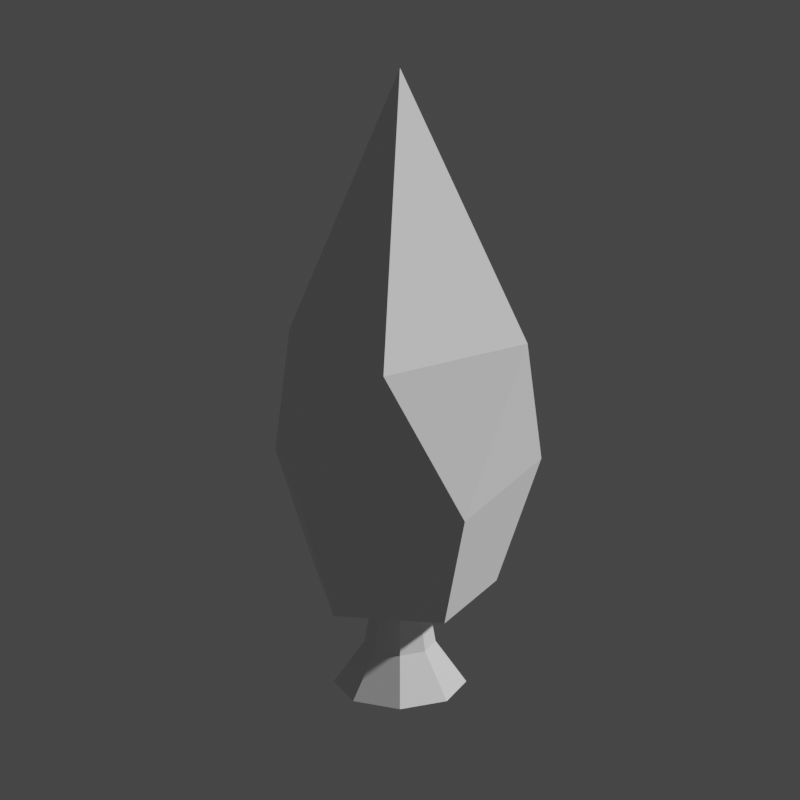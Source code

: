 # Source: Broadleaf_Blender.blend  (saved by Blender 2.92.15; exported with 4.5.12 LTS)
import bpy
from mathutils import Matrix  # noqa: F401  (used for matrix-valued properties, if any)

bpy.ops.wm.read_factory_settings(use_empty=True)
scene = bpy.context.scene
scene.name = 'Scene'

# ---- collections
col_collection = bpy.data.collections.new('Collection'); scene.collection.children.link(col_collection)

# ---- materials (node trees are filled in below, after node groups)
mat_trunk = bpy.data.materials.new('Trunk')
mat_trunk.alpha_threshold = 0.0
mat_trunk.diffuse_color = (0.8, 0.2164, 0.07441, 1.0)
mat_trunk.line_color = (0.0, 0.0, 0.0, 1.0)
mat_leafs = bpy.data.materials.new('Leafs')
mat_leafs.diffuse_color = (0.182, 0.3757, 0.01574, 1.0)

# ---- material node trees
mat_trunk.use_nodes = True; mat_trunk.node_tree.nodes.clear()
_N = mat_trunk.node_tree.nodes; _L = mat_trunk.node_tree.links
n0 = _N.new('ShaderNodeOutputMaterial'); n0.name = 'Material Output'; n0.location = (300, 300)
n1 = _N.new('ShaderNodeBsdfPrincipled'); n1.name = 'Principled BSDF'; n1.location = (10, 300)
n1.distribution = 'GGX'
n1.subsurface_method = 'BURLEY'
n1.inputs[2].default_value = 0.4
n1.inputs[3].default_value = 1.45
n1.inputs[27].default_value = (0.0, 0.0, 0.0, 1.0)
n1.inputs[28].default_value = 1.0
_L.new(n1.outputs[0], n0.inputs[0])
n0.is_active_output = True
mat_leafs.use_nodes = True; mat_leafs.node_tree.nodes.clear()
_N = mat_leafs.node_tree.nodes; _L = mat_leafs.node_tree.links
n0 = _N.new('ShaderNodeBsdfPrincipled'); n0.name = 'Principled BSDF'; n0.location = (10, 300)
n0.distribution = 'GGX'
n0.subsurface_method = 'BURLEY'
n0.inputs[3].default_value = 1.45
n0.inputs[27].default_value = (0.0, 0.0, 0.0, 1.0)
n0.inputs[28].default_value = 1.0
n1 = _N.new('ShaderNodeOutputMaterial'); n1.name = 'Material Output'; n1.location = (300, 300)
_L.new(n0.outputs[0], n1.inputs[0])
n1.is_active_output = True

# ---- world
world_world = bpy.data.worlds.new('World'); scene.world = world_world
world_world.use_nodes = True; world_world.node_tree.nodes.clear()
_N = world_world.node_tree.nodes; _L = world_world.node_tree.links
n0 = _N.new('ShaderNodeOutputWorld'); n0.name = 'World Output'; n0.location = (300, 300)
n1 = _N.new('ShaderNodeBackground'); n1.name = 'Background'; n1.location = (10, 300)
n1.inputs[0].default_value = (0.05088, 0.05088, 0.05088, 1.0)
_L.new(n1.outputs[0], n0.inputs[0])
n0.is_active_output = True
world_world.color = (0.05088, 0.05088, 0.05088)
world_world.use_sun_shadow = False
world_world.sun_shadow_jitter_overblur = 0.0

# ---- cameras
cam_camera = bpy.data.cameras.new('Camera')
cam_camera.type = 'ORTHO'
cam_camera.ortho_scale = 2.5

# ---- meshes
me_defaullt_lod0 = bpy.data.meshes.new('Defaullt_LOD0')
me_defaullt_lod0.from_pydata([(1.941e-10, 0.2069, -0.05), (-2.491e-09, 0.1108, 0.08928), (0.1463, 0.1463, -0.05), (0.07837, 0.07837, 0.08928), (0.2069, -9.111e-09, -0.05), (0.1108, -4.015e-09, 0.08928), (0.1463, -0.1463, -0.05), (0.07837, -0.07837, 0.08928), (-1.79e-08, -0.2069, -0.05), (-1.218e-08, -0.1108, 0.08928), (-0.1463, -0.1463, -0.05), (-0.07837, -0.07837, 0.08928), (-0.2069, 2.403e-09, -0.05), (-0.1108, 2.152e-09, 0.08928), (-0.1463, 0.1463, -0.05), (-0.07837, 0.07837, 0.08928), (0.05613, 0.05613, 0.2805), (-6.814e-09, 0.07937, 0.2805), (0.07937, -2.875e-09, 0.2805), (0.05613, -0.05613, 0.2805), (-1.375e-08, -0.07937, 0.2805), (-0.05613, -0.05613, 0.2805), (-0.07937, 1.541e-09, 0.2805), (-0.05613, 0.05613, 0.2805), (0.3618, -0.2629, 0.6861), (-0.1382, -0.4253, 0.6861), (-0.4467, -0.01258, 0.689), (-0.1377, 0.4127, 0.6588), (0.3618, 0.2629, 0.7851), (0.1382, -0.4253, 1.209), (-0.3607, -0.288, 1.215), (-0.3564, 0.1327, 1.239), (0.1294, 0.3264, 1.345), (0.3776, 0.03626, 1.208), (0.0, 0.0, 2.065), (0.246, -0.1803, 0.2764), (-0.09385, -0.2907, 0.2764), (0.246, 0.177, 0.2766), (-0.3035, -0.01016, 0.2784), (-0.0935, 0.2789, 0.2784)], [], [(0, 1, 3, 2), (2, 3, 5, 4), (4, 5, 7, 6), (6, 7, 9, 8), (8, 9, 11, 10), (10, 11, 13, 12), (5, 3, 16, 18), (12, 13, 15, 14), (14, 15, 1, 0), (0, 2, 4, 6, 8, 10, 12, 14), (16, 17, 23, 22, 21, 20, 19, 18), (11, 9, 20, 21), (1, 15, 23, 17), (3, 1, 17, 16), (7, 5, 18, 19), (13, 11, 21, 22), (9, 7, 19, 20), (15, 13, 22, 23), (24, 28, 33), (25, 24, 29), (26, 25, 30), (27, 26, 31), (28, 27, 32), (24, 33, 29), (25, 29, 30), (26, 30, 31), (27, 31, 32), (28, 32, 33), (29, 33, 34), (30, 29, 34), (31, 30, 34), (32, 31, 34), (33, 32, 34), (27, 28, 37, 39), (35, 36, 38, 39, 37), (25, 26, 38, 36), (24, 25, 36, 35), (26, 27, 39, 38), (28, 24, 35, 37)])
me_defaullt_lod0.polygons.foreach_set('material_index', [0, 0, 0, 0, 0, 0, 0, 0, 0, 0, 0, 0, 0, 0, 0, 0, 0, 0, 1, 1, 1, 1, 1, 1, 1, 1, 1, 1, 1, 1, 1, 1, 1, 1, 1, 1, 1, 1, 1])
_uv = me_defaullt_lod0.uv_layers.new(name='UVMap')
_uv.uv.foreach_set('vector', [1.0, 0.5, 1.0, 1.0, 0.875, 1.0, 0.875, 0.5, 0.875, 0.5, 0.875, 1.0, 0.75, 1.0, 0.75, 0.5, 0.75, 0.5, 0.75, 1.0, 0.625, 1.0, 0.625, 0.5, 0.625, 0.5, 0.625, 1.0, 0.5, 1.0, 0.5, 0.5, 0.5, 0.5, 0.5, 1.0, 0.375, 1.0, 0.375, 0.5, 0.375, 0.5, 0.375, 1.0, 0.25, 1.0, 0.25, 0.5, 0.75, 1.0, 0.875, 1.0, 0.875, 1.0, 0.75, 1.0, 0.25, 0.5, 0.25, 1.0, 0.125, 1.0, 0.125, 0.5, 0.125, 0.5, 0.125, 1.0, 0.0, 1.0, 0.0, 0.5, 0.75, 0.49, 0.9197, 0.4197, 0.99, 0.25, 0.9197, 0.08029, 0.75, 0.01, 0.5803, 0.08029, 0.51, 0.25, 0.5803, 0.4197, 0.4197, 0.4197, 0.25, 0.49, 0.08029, 0.4197, 0.01, 0.25, 0.08029, 0.08029, 0.25, 0.01, 0.4197, 0.08029, 0.49, 0.25, 0.375, 1.0, 0.5, 1.0, 0.5, 1.0, 0.375, 1.0, 0.0, 1.0, 0.125, 1.0, 0.125, 1.0, 0.0, 1.0, 0.875, 1.0, 1.0, 1.0, 1.0, 1.0, 0.875, 1.0, 0.625, 1.0, 0.75, 1.0, 0.75, 1.0, 0.625, 1.0, 0.25, 1.0, 0.375, 1.0, 0.375, 1.0, 0.25, 1.0, 0.5, 1.0, 0.625, 1.0, 0.625, 1.0, 0.5, 1.0, 0.125, 1.0, 0.25, 1.0, 0.25, 1.0, 0.125, 1.0, 0.7273, 0.1575, 0.5455, 0.1575, 0.6364, 0.3149, 0.9091, 0.1575, 0.7273, 0.1575, 0.8182, 0.3149, 0.1818, 0.1575, 0.0, 0.1575, 0.09091, 0.3149, 0.3636, 0.1575, 0.1818, 0.1575, 0.2727, 0.3149, 0.5455, 0.1575, 0.3636, 0.1575, 0.4545, 0.3149, 0.7273, 0.1575, 0.6364, 0.3149, 0.8182, 0.3149, 0.9091, 0.1575, 0.8182, 0.3149, 1.0, 0.3149, 0.1818, 0.1575, 0.09091, 0.3149, 0.2727, 0.3149, 0.3636, 0.1575, 0.2727, 0.3149, 0.4545, 0.3149, 0.5455, 0.1575, 0.4545, 0.3149, 0.6364, 0.3149, 0.8182, 0.3149, 0.6364, 0.3149, 0.7273, 0.4724, 1.0, 0.3149, 0.8182, 0.3149, 0.9091, 0.4724, 0.2727, 0.3149, 0.09091, 0.3149, 0.1818, 0.4724, 0.4545, 0.3149, 0.2727, 0.3149, 0.3636, 0.4724, 0.6364, 0.3149, 0.4545, 0.3149, 0.5455, 0.4724, 0.3636, 0.1575, 0.5455, 0.1575, 0.5455, 0.1575, 0.3636, 0.1575, 0.7273, 0.1575, 0.0, 0.1575, 0.1818, 0.1575, 0.3636, 0.1575, 0.5455, 0.1575, 0.0, 0.1575, 0.1818, 0.1575, 0.1818, 0.1575, 0.0, 0.1575, 0.7273, 0.1575, 0.9091, 0.1575, 0.9091, 0.1575, 0.7273, 0.1575, 0.1818, 0.1575, 0.3636, 0.1575, 0.3636, 0.1575, 0.1818, 0.1575, 0.5455, 0.1575, 0.7273, 0.1575, 0.7273, 0.1575, 0.5455, 0.1575])
me_defaullt_lod0.materials.append(mat_trunk)
me_defaullt_lod0.materials.append(mat_leafs)
me_defaullt_lod0.use_remesh_fix_poles = True
me_defaullt_lod0.use_remesh_preserve_attributes = False
me_defaullt_lod0.use_mirror_vertex_groups = False
me_defaullt_lod0.update()
me_default_lod1 = bpy.data.meshes.new('Default_LOD1')
me_default_lod1.from_pydata([(0.0, 0.2067, -0.05021), (-8.052e-09, 0.07904, 0.2809), (0.1461, 0.1461, -0.05021), (0.05589, 0.05589, 0.2809), (0.2067, -9.035e-09, -0.05021), (0.07904, -3.455e-09, 0.2809), (0.1461, -0.1461, -0.05021), (0.05589, -0.05589, 0.2809), (-1.807e-08, -0.2067, -0.05021), (-1.496e-08, -0.07904, 0.2809), (-0.1461, -0.1461, -0.05021), (-0.05589, -0.05589, 0.2809), (-0.2067, 2.465e-09, -0.05021), (-0.07904, 9.425e-10, 0.2809), (-0.1461, 0.1461, -0.05021), (-0.05589, 0.05589, 0.2809), (-0.375, 0.00163, 0.3546), (-0.1377, 0.4127, 0.6588), (0.4213, 0.1797, 0.9793), (0.1382, -0.4253, 1.209), (-0.3607, -0.288, 1.215), (-0.3564, 0.1327, 1.239), (0.1294, 0.3264, 1.345), (0.0, 0.0, 2.065), (0.3131, -0.204, 0.3236), (-0.1068, -0.3419, 0.3107), (0.246, 0.177, 0.2766), (-0.0935, 0.2789, 0.2784)], [], [(0, 1, 3, 2), (2, 3, 5, 4), (4, 5, 7, 6), (6, 7, 9, 8), (8, 9, 11, 10), (10, 11, 13, 12), (3, 1, 15, 13, 11, 9, 7, 5), (12, 13, 15, 14), (14, 15, 1, 0), (0, 2, 4, 6, 8, 10, 12, 14), (26, 27, 17, 18), (25, 24, 19), (16, 25, 20), (17, 16, 21), (18, 17, 22), (24, 18, 19), (25, 19, 20), (16, 20, 21), (17, 21, 22), (19, 18, 23), (20, 19, 23), (21, 20, 23), (22, 21, 23), (18, 22, 23), (24, 26, 18), (24, 25, 16, 27, 26), (17, 27, 16)])
me_default_lod1.polygons.foreach_set('material_index', [0, 0, 0, 0, 0, 0, 0, 0, 0, 0, 1, 1, 1, 1, 1, 1, 1, 1, 1, 1, 1, 1, 1, 1, 1, 1, 1])
_uv = me_default_lod1.uv_layers.new(name='UVMap')
_uv.uv.foreach_set('vector', [1.0, 0.5, 1.0, 1.0, 0.875, 1.0, 0.875, 0.5, 0.875, 0.5, 0.875, 1.0, 0.75, 1.0, 0.75, 0.5, 0.75, 0.5, 0.75, 1.0, 0.625, 1.0, 0.625, 0.5, 0.625, 0.5, 0.625, 1.0, 0.5, 1.0, 0.5, 0.5, 0.5, 0.5, 0.5, 1.0, 0.375, 1.0, 0.375, 0.5, 0.375, 0.5, 0.375, 1.0, 0.25, 1.0, 0.25, 0.5, 0.4197, 0.4197, 0.25, 0.49, 0.08029, 0.4197, 0.01, 0.25, 0.08029, 0.08029, 0.25, 0.01, 0.4197, 0.08029, 0.49, 0.25, 0.25, 0.5, 0.25, 1.0, 0.125, 1.0, 0.125, 0.5, 0.125, 0.5, 0.125, 1.0, 0.0, 1.0, 0.0, 0.5, 0.75, 0.49, 0.9197, 0.4197, 0.99, 0.25, 0.9197, 0.08029, 0.75, 0.01, 0.5803, 0.08029, 0.51, 0.25, 0.5803, 0.4197, 0.5455, 0.1575, 0.3636, 0.1575, 0.3636, 0.1575, 0.5856, 0.2271, 0.9091, 0.1575, 0.7273, 0.1575, 0.8182, 0.3149, 0.1818, 0.1575, 0.0, 0.1575, 0.09091, 0.3149, 0.3636, 0.1575, 0.1818, 0.1575, 0.2727, 0.3149, 0.5856, 0.2271, 0.3636, 0.1575, 0.4545, 0.3149, 0.7273, 0.1575, 0.5856, 0.2271, 0.8182, 0.3149, 0.9091, 0.1575, 0.8182, 0.3149, 1.0, 0.3149, 0.1818, 0.1575, 0.09091, 0.3149, 0.2727, 0.3149, 0.3636, 0.1575, 0.2727, 0.3149, 0.4545, 0.3149, 0.8182, 0.3149, 0.5856, 0.2271, 0.7273, 0.4724, 1.0, 0.3149, 0.8182, 0.3149, 0.9091, 0.4724, 0.2727, 0.3149, 0.09091, 0.3149, 0.1818, 0.4724, 0.4545, 0.3149, 0.2727, 0.3149, 0.3636, 0.4724, 0.5856, 0.2271, 0.4545, 0.3149, 0.5455, 0.4724, 0.7273, 0.1575, 0.5455, 0.1575, 0.5856, 0.2271, 0.7273, 0.1575, 0.0, 0.1575, 0.1818, 0.1575, 0.3636, 0.1575, 0.5455, 0.1575, 0.3636, 0.1575, 0.3636, 0.1575, 0.1818, 0.1575])
me_default_lod1.materials.append(mat_trunk)
me_default_lod1.materials.append(mat_leafs)
me_default_lod1.use_remesh_fix_poles = True
me_default_lod1.use_remesh_preserve_attributes = False
me_default_lod1.use_mirror_vertex_groups = False
me_default_lod1.update()
me_default_lod1_001 = bpy.data.meshes.new('Default_LOD1.001')
me_default_lod1_001.from_pydata([(0.2207, -3.155e-09, -0.0459), (-0.06514, -0.2047, -0.04705), (-0.1636, 0.1636, -0.0381), (-1.373e-08, 1.969e-09, 0.3076), (-0.375, 0.00163, 0.3546), (0.1382, -0.4253, 1.209), (-0.3607, -0.288, 1.215), (-0.3564, 0.1327, 1.239), (0.3213, 0.2955, 1.25), (0.0, 0.0, 2.065), (-0.1068, -0.3419, 0.3107), (0.3601, 0.007381, 0.2797), (-0.1389, 0.3518, 0.3308)], [], [(2, 3, 0), (3, 1, 0), (3, 2, 1), (11, 12, 8), (10, 11, 5), (4, 10, 6), (12, 4, 7), (11, 8, 5), (10, 5, 6), (4, 6, 7), (12, 7, 8), (5, 8, 9), (6, 5, 9), (7, 6, 9), (8, 7, 9), (12, 11, 10, 4), (1, 2, 0)])
me_default_lod1_001.polygons.foreach_set('material_index', [0, 0, 0, 1, 1, 1, 1, 1, 1, 1, 1, 1, 1, 1, 1, 1, 0])
_uv = me_default_lod1_001.uv_layers.new(name='UVMap')
_uv.uv.foreach_set('vector', [1.0, 0.5, 0.7153, 1.0, 0.7533, 0.5, 0.7153, 1.0, 0.4518, 0.5, 0.7533, 0.5, 0.7153, 1.0, 0.129, 0.5, 0.4518, 0.5, 0.6322, 0.1575, 0.3636, 0.1575, 0.5065, 0.2801, 0.9091, 0.1575, 0.6322, 0.1575, 0.8182, 0.3149, 0.1818, 0.1575, 0.0, 0.1575, 0.09091, 0.3149, 0.3636, 0.1575, 0.1818, 0.1575, 0.2727, 0.3149, 0.6322, 0.1575, 0.5065, 0.2801, 0.8182, 0.3149, 0.9091, 0.1575, 0.8182, 0.3149, 1.0, 0.3149, 0.1818, 0.1575, 0.09091, 0.3149, 0.2727, 0.3149, 0.3636, 0.1575, 0.2727, 0.3149, 0.5065, 0.2801, 0.8182, 0.3149, 0.5065, 0.2801, 0.7273, 0.4724, 1.0, 0.3149, 0.8182, 0.3149, 0.9091, 0.4724, 0.2727, 0.3149, 0.09091, 0.3149, 0.1818, 0.4724, 0.5065, 0.2801, 0.2727, 0.3149, 0.3636, 0.4724, 0.3636, 0.1575, 0.6322, 0.1575, 0.0, 0.1575, 0.1818, 0.1575, 0.6846, 0.03708, 0.6139, 0.3784, 0.9438, 0.2545])
me_default_lod1_001.materials.append(mat_trunk)
me_default_lod1_001.materials.append(mat_leafs)
me_default_lod1_001.use_remesh_fix_poles = True
me_default_lod1_001.use_remesh_preserve_attributes = False
me_default_lod1_001.use_mirror_vertex_groups = False
me_default_lod1_001.update()
me_burning_lod1 = bpy.data.meshes.new('Burning_LOD1')
me_burning_lod1.from_pydata([(0.0, 0.2069, -0.05026), (-2.583e-09, 0.1113, 0.08928), (0.1463, 0.1463, -0.05026), (0.07869, 0.07869, 0.08928), (0.2069, -9.045e-09, -0.05026), (0.1113, -4.004e-09, 0.08928), (0.1463, -0.1463, -0.05026), (0.07869, -0.07869, 0.08928), (-1.809e-08, -0.2069, -0.05026), (-1.231e-08, -0.1113, 0.08928), (-0.1463, -0.1463, -0.05026), (-0.07869, -0.07869, 0.08928), (-0.2069, 2.468e-09, -0.05026), (-0.1113, 2.188e-09, 0.08928), (-0.1463, 0.1463, -0.05026), (-0.07869, 0.07869, 0.08928), (0.01284, 0.01284, 1.671), (-6.891e-09, 0.01816, 1.671), (0.01816, 1.261e-10, 1.671), (0.01284, -0.01284, 1.671), (-8.479e-09, -0.01816, 1.671), (-0.01284, -0.01284, 1.671), (-0.01816, 1.136e-09, 1.671), (-0.01284, 0.01284, 1.671)], [], [(0, 1, 3, 2), (2, 3, 5, 4), (4, 5, 7, 6), (6, 7, 9, 8), (8, 9, 11, 10), (10, 11, 13, 12), (13, 11, 21, 22), (12, 13, 15, 14), (14, 15, 1, 0), (0, 2, 4, 6, 8, 10, 12, 14), (16, 17, 23, 22, 21, 20, 19, 18), (9, 7, 19, 20), (15, 13, 22, 23), (5, 3, 16, 18), (11, 9, 20, 21), (1, 15, 23, 17), (3, 1, 17, 16), (7, 5, 18, 19)])
_uv = me_burning_lod1.uv_layers.new(name='UVMap')
_uv.uv.foreach_set('vector', [1.0, 0.5, 1.0, 1.0, 0.875, 1.0, 0.875, 0.5, 0.875, 0.5, 0.875, 1.0, 0.75, 1.0, 0.75, 0.5, 0.75, 0.5, 0.75, 1.0, 0.625, 1.0, 0.625, 0.5, 0.625, 0.5, 0.625, 1.0, 0.5, 1.0, 0.5, 0.5, 0.5, 0.5, 0.5, 1.0, 0.375, 1.0, 0.375, 0.5, 0.375, 0.5, 0.375, 1.0, 0.25, 1.0, 0.25, 0.5, 0.25, 1.0, 0.375, 1.0, 0.375, 1.0, 0.25, 1.0, 0.25, 0.5, 0.25, 1.0, 0.125, 1.0, 0.125, 0.5, 0.125, 0.5, 0.125, 1.0, 0.0, 1.0, 0.0, 0.5, 0.75, 0.49, 0.9197, 0.4197, 0.99, 0.25, 0.9197, 0.08029, 0.75, 0.01, 0.5803, 0.08029, 0.51, 0.25, 0.5803, 0.4197, 0.4197, 0.4197, 0.25, 0.49, 0.08029, 0.4197, 0.01, 0.25, 0.08029, 0.08029, 0.25, 0.01, 0.4197, 0.08029, 0.49, 0.25, 0.5, 1.0, 0.625, 1.0, 0.625, 1.0, 0.5, 1.0, 0.125, 1.0, 0.25, 1.0, 0.25, 1.0, 0.125, 1.0, 0.75, 1.0, 0.875, 1.0, 0.875, 1.0, 0.75, 1.0, 0.375, 1.0, 0.5, 1.0, 0.5, 1.0, 0.375, 1.0, 0.0, 1.0, 0.125, 1.0, 0.125, 1.0, 0.0, 1.0, 0.875, 1.0, 1.0, 1.0, 1.0, 1.0, 0.875, 1.0, 0.625, 1.0, 0.75, 1.0, 0.75, 1.0, 0.625, 1.0])
me_burning_lod1.materials.append(mat_trunk)
me_burning_lod1.use_remesh_fix_poles = True
me_burning_lod1.use_remesh_preserve_attributes = False
me_burning_lod1.use_mirror_vertex_groups = False
me_burning_lod1.update()
me_burning_lod0 = bpy.data.meshes.new('Burning_LOD0')
me_burning_lod0.from_pydata([(0.0, 0.2069, -0.05026), (-2.583e-09, 0.1113, 0.08928), (0.1463, 0.1463, -0.05026), (0.07869, 0.07869, 0.08928), (0.2069, -9.045e-09, -0.05026), (0.1113, -4.004e-09, 0.08928), (0.1463, -0.1463, -0.05026), (0.07869, -0.07869, 0.08928), (-1.809e-08, -0.2069, -0.05026), (-1.231e-08, -0.1113, 0.08928), (-0.1463, -0.1463, -0.05026), (-0.07869, -0.07869, 0.08928), (-0.2069, 2.468e-09, -0.05026), (-0.1113, 2.188e-09, 0.08928), (-0.1463, 0.1463, -0.05026), (-0.07869, 0.07869, 0.08928), (0.01284, 0.01284, 1.671), (-6.891e-09, 0.01816, 1.671), (0.01816, 1.261e-10, 1.671), (0.01284, -0.01284, 1.671), (-8.479e-09, -0.01816, 1.671), (-0.01284, -0.01284, 1.671), (-0.01816, 1.136e-09, 1.671), (-0.01284, 0.01284, 1.671), (-0.05676, -0.05676, 0.2802), (-0.08027, 1.654e-09, 0.2802), (0.05676, -0.05676, 0.2802), (-1.161e-08, -0.08027, 0.2802), (-0.05676, 0.05676, 0.2802), (0.05676, 0.05676, 0.2802), (0.08027, -2.812e-09, 0.2802), (-4.591e-09, 0.08027, 0.2802), (-0.03965, -0.03965, 0.8217), (0.03965, -0.03965, 0.8217), (0.03965, 0.03965, 0.8217), (-0.05608, 1.452e-09, 0.8217), (-1.039e-08, -0.05608, 0.8217), (-0.03965, 0.03965, 0.8217), (0.05608, -1.668e-09, 0.8217), (-5.487e-09, 0.05608, 0.8217), (-0.0382, -0.0382, 0.8677), (0.0382, -0.0382, 0.8677), (0.0382, 0.0382, 0.8677), (-0.05402, 1.435e-09, 0.8677), (-1.029e-08, -0.05402, 0.8677), (-0.0382, 0.0382, 0.8677), (0.05402, -1.571e-09, 0.8677), (-5.563e-09, 0.05402, 0.8677), (-0.0219, -0.0219, 1.384), (0.0219, -0.0219, 1.384), (0.0219, 0.0219, 1.384), (-0.03097, 1.243e-09, 1.384), (-9.124e-09, -0.03097, 1.384), (-0.0219, 0.0219, 1.384), (0.03097, -4.801e-10, 1.384), (-6.417e-09, 0.03097, 1.384), (-0.021, -0.021, 1.404), (0.021, -0.021, 1.404), (0.021, 0.021, 1.404), (-0.0297, 1.232e-09, 1.404), (-9.06e-09, -0.0297, 1.404), (-0.021, 0.021, 1.404), (0.0297, -4.197e-10, 1.404), (-6.464e-09, 0.0297, 1.404), (0.1742, -0.0655, 0.943), (0.1754, -0.0655, 0.916), (0.1658, -0.08871, 0.916), (0.1649, -0.08786, 0.943), (-0.1548, 0.227, 1.124), (-0.1554, 0.2275, 1.107), (-0.1409, 0.2328, 1.124), (-0.1409, 0.2335, 1.107), (-0.07835, -0.1981, 0.9544), (-0.07835, -0.1991, 0.932), (-0.09766, -0.1911, 0.932), (-0.09696, -0.1904, 0.9544), (0.03767, 0.11, 1.455), (0.03767, 0.1107, 1.444), (0.04966, 0.1057, 1.444), (0.04916, 0.1053, 1.455), (0.04586, -0.127, 1.526), (0.04586, -0.1279, 1.511), (0.06123, -0.1215, 1.511), (0.06059, -0.1209, 1.526)], [], [(0, 1, 3, 2), (2, 3, 5, 4), (4, 5, 7, 6), (6, 7, 9, 8), (8, 9, 11, 10), (10, 11, 13, 12), (59, 56, 21, 22), (12, 13, 15, 14), (14, 15, 1, 0), (0, 2, 4, 6, 8, 10, 12, 14), (16, 17, 23, 22, 21, 20, 19, 18), (60, 57, 19, 20), (61, 59, 22, 23), (62, 58, 16, 18), (56, 60, 20, 21), (63, 61, 23, 17), (58, 63, 17, 16), (57, 62, 18, 19), (7, 5, 30, 26), (3, 1, 31, 29), (1, 15, 28, 31), (11, 9, 27, 24), (5, 3, 29, 30), (15, 13, 25, 28), (9, 7, 26, 27), (13, 11, 24, 25), (26, 30, 38, 33), (29, 31, 39, 34), (31, 28, 37, 39), (24, 27, 36, 32), (30, 29, 34, 38), (28, 25, 35, 37), (27, 26, 33, 36), (25, 24, 32, 35), (33, 38, 65, 66), (34, 39, 47, 42), (47, 39, 71, 70), (40, 32, 74, 75), (38, 34, 42, 46), (37, 35, 43, 45), (36, 33, 41, 44), (35, 32, 40, 43), (41, 46, 54, 49), (42, 47, 55, 50), (47, 45, 53, 55), (40, 44, 52, 48), (46, 42, 50, 54), (45, 43, 51, 53), (44, 41, 49, 52), (43, 40, 48, 51), (49, 54, 62, 57), (50, 55, 77, 78), (55, 53, 61, 63), (48, 52, 60, 56), (54, 50, 58, 62), (53, 51, 59, 61), (57, 60, 80, 83), (51, 48, 56, 59), (66, 65, 64, 67), (38, 46, 64, 65), (41, 33, 66, 67), (46, 41, 67, 64), (71, 69, 68, 70), (37, 45, 68, 69), (39, 37, 69, 71), (45, 47, 70, 68), (74, 73, 72, 75), (44, 40, 75, 72), (36, 44, 72, 73), (32, 36, 73, 74), (78, 77, 76, 79), (55, 63, 76, 77), (58, 50, 78, 79), (63, 58, 79, 76), (81, 82, 83, 80), (49, 57, 83, 82), (60, 52, 81, 80), (52, 49, 82, 81)])
_uv = me_burning_lod0.uv_layers.new(name='UVMap')
_uv.uv.foreach_set('vector', [1.0, 0.5, 1.0, 1.0, 0.875, 1.0, 0.875, 0.5, 0.875, 0.5, 0.875, 1.0, 0.75, 1.0, 0.75, 0.5, 0.75, 0.5, 0.75, 1.0, 0.625, 1.0, 0.625, 0.5, 0.625, 0.5, 0.625, 1.0, 0.5, 1.0, 0.5, 0.5, 0.5, 0.5, 0.5, 1.0, 0.375, 1.0, 0.375, 0.5, 0.375, 0.5, 0.375, 1.0, 0.25, 1.0, 0.25, 0.5, 0.25, 1.0, 0.375, 1.0, 0.375, 1.0, 0.25, 1.0, 0.25, 0.5, 0.25, 1.0, 0.125, 1.0, 0.125, 0.5, 0.125, 0.5, 0.125, 1.0, 0.0, 1.0, 0.0, 0.5, 0.75, 0.49, 0.9197, 0.4197, 0.99, 0.25, 0.9197, 0.08029, 0.75, 0.01, 0.5803, 0.08029, 0.51, 0.25, 0.5803, 0.4197, 0.4197, 0.4197, 0.25, 0.49, 0.08029, 0.4197, 0.01, 0.25, 0.08029, 0.08029, 0.25, 0.01, 0.4197, 0.08029, 0.49, 0.25, 0.5, 1.0, 0.625, 1.0, 0.625, 1.0, 0.5, 1.0, 0.125, 1.0, 0.25, 1.0, 0.25, 1.0, 0.125, 1.0, 0.75, 1.0, 0.875, 1.0, 0.875, 1.0, 0.75, 1.0, 0.375, 1.0, 0.5, 1.0, 0.5, 1.0, 0.375, 1.0, 0.0, 1.0, 0.125, 1.0, 0.125, 1.0, 0.0, 1.0, 0.875, 1.0, 1.0, 1.0, 1.0, 1.0, 0.875, 1.0, 0.625, 1.0, 0.75, 1.0, 0.75, 1.0, 0.625, 1.0, 0.625, 1.0, 0.75, 1.0, 0.75, 1.0, 0.625, 1.0, 0.875, 1.0, 1.0, 1.0, 1.0, 1.0, 0.875, 1.0, 0.0, 1.0, 0.125, 1.0, 0.125, 1.0, 0.0, 1.0, 0.375, 1.0, 0.5, 1.0, 0.5, 1.0, 0.375, 1.0, 0.75, 1.0, 0.875, 1.0, 0.875, 1.0, 0.75, 1.0, 0.125, 1.0, 0.25, 1.0, 0.25, 1.0, 0.125, 1.0, 0.5, 1.0, 0.625, 1.0, 0.625, 1.0, 0.5, 1.0, 0.25, 1.0, 0.375, 1.0, 0.375, 1.0, 0.25, 1.0, 0.625, 1.0, 0.75, 1.0, 0.75, 1.0, 0.625, 1.0, 0.875, 1.0, 1.0, 1.0, 1.0, 1.0, 0.875, 1.0, 0.0, 1.0, 0.125, 1.0, 0.125, 1.0, 0.0, 1.0, 0.375, 1.0, 0.5, 1.0, 0.5, 1.0, 0.375, 1.0, 0.75, 1.0, 0.875, 1.0, 0.875, 1.0, 0.75, 1.0, 0.125, 1.0, 0.25, 1.0, 0.25, 1.0, 0.125, 1.0, 0.5, 1.0, 0.625, 1.0, 0.625, 1.0, 0.5, 1.0, 0.25, 1.0, 0.375, 1.0, 0.375, 1.0, 0.25, 1.0, 0.625, 1.0, 0.75, 1.0, 0.75, 1.0, 0.625, 1.0, 0.875, 1.0, 1.0, 1.0, 1.0, 1.0, 0.875, 1.0, 1.0, 1.0, 1.0, 1.0, 1.0, 1.0, 1.0, 1.0, 0.375, 1.0, 0.375, 1.0, 0.375, 1.0, 0.375, 1.0, 0.75, 1.0, 0.875, 1.0, 0.875, 1.0, 0.75, 1.0, 0.125, 1.0, 0.25, 1.0, 0.25, 1.0, 0.125, 1.0, 0.5, 1.0, 0.625, 1.0, 0.625, 1.0, 0.5, 1.0, 0.25, 1.0, 0.375, 1.0, 0.375, 1.0, 0.25, 1.0, 0.625, 1.0, 0.75, 1.0, 0.75, 1.0, 0.625, 1.0, 0.875, 1.0, 1.0, 1.0, 1.0, 1.0, 0.875, 1.0, 0.0, 1.0, 0.125, 1.0, 0.125, 1.0, 0.0, 1.0, 0.375, 1.0, 0.5, 1.0, 0.5, 1.0, 0.375, 1.0, 0.75, 1.0, 0.875, 1.0, 0.875, 1.0, 0.75, 1.0, 0.125, 1.0, 0.25, 1.0, 0.25, 1.0, 0.125, 1.0, 0.5, 1.0, 0.625, 1.0, 0.625, 1.0, 0.5, 1.0, 0.25, 1.0, 0.375, 1.0, 0.375, 1.0, 0.25, 1.0, 0.625, 1.0, 0.75, 1.0, 0.75, 1.0, 0.625, 1.0, 0.875, 1.0, 1.0, 1.0, 1.0, 1.0, 0.875, 1.0, 0.0, 1.0, 0.125, 1.0, 0.125, 1.0, 0.0, 1.0, 0.375, 1.0, 0.5, 1.0, 0.5, 1.0, 0.375, 1.0, 0.75, 1.0, 0.875, 1.0, 0.875, 1.0, 0.75, 1.0, 0.125, 1.0, 0.25, 1.0, 0.25, 1.0, 0.125, 1.0, 0.625, 1.0, 0.5, 1.0, 0.5, 1.0, 0.625, 1.0, 0.25, 1.0, 0.375, 1.0, 0.375, 1.0, 0.25, 1.0, 0.625, 1.0, 0.75, 1.0, 0.75, 1.0, 0.625, 1.0, 0.75, 1.0, 0.75, 1.0, 0.75, 1.0, 0.75, 1.0, 0.625, 1.0, 0.625, 1.0, 0.625, 1.0, 0.625, 1.0, 0.75, 1.0, 0.625, 1.0, 0.625, 1.0, 0.75, 1.0, 0.0, 1.0, 0.125, 1.0, 0.125, 1.0, 0.0, 1.0, 0.125, 1.0, 0.125, 1.0, 0.125, 1.0, 0.125, 1.0, 0.0, 1.0, 0.125, 1.0, 0.125, 1.0, 0.0, 1.0, 0.125, 1.0, 0.0, 1.0, 0.0, 1.0, 0.125, 1.0, 0.375, 1.0, 0.5, 1.0, 0.5, 1.0, 0.375, 1.0, 0.5, 1.0, 0.375, 1.0, 0.375, 1.0, 0.5, 1.0, 0.5, 1.0, 0.5, 1.0, 0.5, 1.0, 0.5, 1.0, 0.375, 1.0, 0.5, 1.0, 0.5, 1.0, 0.375, 1.0, 0.875, 1.0, 1.0, 1.0, 1.0, 1.0, 0.875, 1.0, 0.0, 1.0, 0.0, 1.0, 0.0, 1.0, 0.0, 1.0, 0.875, 1.0, 0.875, 1.0, 0.875, 1.0, 0.875, 1.0, 1.0, 1.0, 0.875, 1.0, 0.875, 1.0, 1.0, 1.0, 0.5, 1.0, 0.625, 1.0, 0.625, 1.0, 0.5, 1.0, 0.625, 1.0, 0.625, 1.0, 0.625, 1.0, 0.625, 1.0, 0.5, 1.0, 0.5, 1.0, 0.5, 1.0, 0.5, 1.0, 0.5, 1.0, 0.625, 1.0, 0.625, 1.0, 0.5, 1.0])
me_burning_lod0.materials.append(mat_trunk)
me_burning_lod0.use_remesh_fix_poles = True
me_burning_lod0.use_remesh_preserve_attributes = False
me_burning_lod0.use_mirror_vertex_groups = False
me_burning_lod0.update()
me_burning_lod2 = bpy.data.meshes.new('Burning_LOD2')
me_burning_lod2.from_pydata([(0.0, 0.2175, -0.04872), (-1.087e-08, 0.01918, 1.671), (0.2069, 0.06722, -0.04872), (0.01824, 0.005925, 1.671), (0.1279, -0.176, -0.04872), (0.01127, -0.01551, 1.671), (-0.1279, -0.176, -0.04872), (-0.01127, -0.01551, 1.671), (-0.2069, 0.06722, -0.04872), (-0.01824, 0.005925, 1.671)], [], [(0, 1, 3, 2), (2, 3, 5, 4), (4, 5, 7, 6), (3, 1, 9, 7, 5), (6, 7, 9, 8), (8, 9, 1, 0), (0, 2, 4, 6, 8)])
_uv = me_burning_lod2.uv_layers.new(name='UVMap')
_uv.uv.foreach_set('vector', [1.0, 0.5, 1.0, 1.0, 0.8, 1.0, 0.8, 0.5, 0.8, 0.5, 0.8, 1.0, 0.6, 1.0, 0.6, 0.5, 0.6, 0.5, 0.6, 1.0, 0.4, 1.0, 0.4, 0.5, 0.4783, 0.3242, 0.25, 0.49, 0.02175, 0.3242, 0.1089, 0.05584, 0.3911, 0.05584, 0.4, 0.5, 0.4, 1.0, 0.2, 1.0, 0.2, 0.5, 0.2, 0.5, 0.2, 1.0, 2.98e-08, 1.0, 2.98e-08, 0.5, 0.75, 0.49, 0.9783, 0.3242, 0.8911, 0.05584, 0.6089, 0.05584, 0.5217, 0.3242])
me_burning_lod2.materials.append(mat_trunk)
me_burning_lod2.use_remesh_fix_poles = True
me_burning_lod2.use_remesh_preserve_attributes = False
me_burning_lod2.use_mirror_vertex_groups = False
me_burning_lod2.update()
me_particles = bpy.data.meshes.new('Particles')
me_particles.from_pydata([(0.1535, -0.1125, 0.5528), (-0.05856, -0.1814, 0.5528), (0.1535, 0.1105, 0.5531), (-0.1894, -0.006341, 0.5568), (-0.05833, 0.174, 0.5568)], [], [(0, 1, 3, 4, 2)])
_uv = me_particles.uv_layers.new(name='UVMap')
_uv.uv.foreach_set('vector', [0.7273, 0.1575, 0.0, 0.1575, 0.1818, 0.1575, 0.3636, 0.1575, 0.5455, 0.1575])
me_particles.use_remesh_fix_poles = True
me_particles.use_remesh_preserve_attributes = False
me_particles.use_mirror_vertex_groups = False
me_particles.update()
me_depleted_lod1 = bpy.data.meshes.new('Depleted_LOD1')
me_depleted_lod1.from_pydata([(0.0, 0.2069, -0.05026), (-2.583e-09, 0.1113, 0.08928), (0.1463, 0.1463, -0.05026), (0.07869, 0.07869, 0.08928), (0.2069, -9.045e-09, -0.05026), (0.1113, -4.004e-09, 0.08928), (0.1463, -0.1463, -0.05026), (0.07869, -0.07869, 0.08928), (-1.809e-08, -0.2069, -0.05026), (-1.231e-08, -0.1113, 0.08928), (-0.1463, -0.1463, -0.05026), (-0.07869, -0.07869, 0.08928), (-0.2069, 2.468e-09, -0.05026), (-0.1113, 2.188e-09, 0.08928), (-0.1463, 0.1463, -0.05026), (-0.07869, 0.07869, 0.08928), (-0.05676, -0.05676, 0.2802), (-0.08027, 1.654e-09, 0.2802), (0.05676, -0.05676, 0.2802), (-1.161e-08, -0.08027, 0.2802), (-0.05676, 0.05676, 0.2802), (0.05676, 0.05676, 0.2802), (0.08027, -2.812e-09, 0.2802), (-4.591e-09, 0.08027, 0.2802)], [], [(0, 1, 3, 2), (2, 3, 5, 4), (4, 5, 7, 6), (6, 7, 9, 8), (8, 9, 11, 10), (10, 11, 13, 12), (12, 13, 15, 14), (14, 15, 1, 0), (0, 2, 4, 6, 8, 10, 12, 14), (7, 5, 22, 18), (3, 1, 23, 21), (1, 15, 20, 23), (11, 9, 19, 16), (5, 3, 21, 22), (15, 13, 17, 20), (9, 7, 18, 19), (13, 11, 16, 17), (22, 21, 23, 20, 17, 16, 19, 18)])
_uv = me_depleted_lod1.uv_layers.new(name='UVMap')
_uv.uv.foreach_set('vector', [1.0, 0.5, 1.0, 1.0, 0.875, 1.0, 0.875, 0.5, 0.875, 0.5, 0.875, 1.0, 0.75, 1.0, 0.75, 0.5, 0.75, 0.5, 0.75, 1.0, 0.625, 1.0, 0.625, 0.5, 0.625, 0.5, 0.625, 1.0, 0.5, 1.0, 0.5, 0.5, 0.5, 0.5, 0.5, 1.0, 0.375, 1.0, 0.375, 0.5, 0.375, 0.5, 0.375, 1.0, 0.25, 1.0, 0.25, 0.5, 0.25, 0.5, 0.25, 1.0, 0.125, 1.0, 0.125, 0.5, 0.125, 0.5, 0.125, 1.0, 0.0, 1.0, 0.0, 0.5, 0.75, 0.49, 0.9197, 0.4197, 0.99, 0.25, 0.9197, 0.08029, 0.75, 0.01, 0.5803, 0.08029, 0.51, 0.25, 0.5803, 0.4197, 0.625, 1.0, 0.75, 1.0, 0.75, 1.0, 0.625, 1.0, 0.875, 1.0, 1.0, 1.0, 1.0, 1.0, 0.875, 1.0, 0.0, 1.0, 0.125, 1.0, 0.125, 1.0, 0.0, 1.0, 0.375, 1.0, 0.5, 1.0, 0.5, 1.0, 0.375, 1.0, 0.75, 1.0, 0.875, 1.0, 0.875, 1.0, 0.75, 1.0, 0.125, 1.0, 0.25, 1.0, 0.25, 1.0, 0.125, 1.0, 0.5, 1.0, 0.625, 1.0, 0.625, 1.0, 0.5, 1.0, 0.25, 1.0, 0.375, 1.0, 0.375, 1.0, 0.25, 1.0, 0.75, 1.0, 0.875, 1.0, 1.0, 1.0, 0.125, 1.0, 0.25, 1.0, 0.375, 1.0, 0.5, 1.0, 0.625, 1.0])
me_depleted_lod1.materials.append(mat_trunk)
me_depleted_lod1.use_remesh_fix_poles = True
me_depleted_lod1.use_remesh_preserve_attributes = False
me_depleted_lod1.use_mirror_vertex_groups = False
me_depleted_lod1.update()
me_depleted_lod0 = bpy.data.meshes.new('Depleted_LOD0')
me_depleted_lod0.from_pydata([(0.0, 0.2069, -0.05026), (-2.583e-09, 0.1113, 0.08928), (0.1463, 0.1463, -0.05026), (0.07869, 0.07869, 0.08928), (0.2069, -9.045e-09, -0.05026), (0.1113, -4.004e-09, 0.08928), (0.1463, -0.1463, -0.05026), (0.07869, -0.07869, 0.08928), (-1.809e-08, -0.2069, -0.05026), (-1.231e-08, -0.1113, 0.08928), (-0.1463, -0.1463, -0.05026), (-0.07869, -0.07869, 0.08928), (-0.2069, 2.468e-09, -0.05026), (-0.1113, 2.188e-09, 0.08928), (-0.1463, 0.1463, -0.05026), (-0.07869, 0.07869, 0.08928), (-0.05676, -0.05676, 0.2802), (-0.08027, 1.654e-09, 0.2802), (0.05676, -0.05676, 0.2802), (-1.161e-08, -0.08027, 0.2802), (-0.05676, 0.05676, 0.2802), (0.05676, 0.05676, 0.2802), (0.08027, -2.812e-09, 0.2802), (-4.591e-09, 0.08027, 0.2802), (0.068, -2.137e-09, 0.2802), (0.04808, -0.04808, 0.2802), (-5.313e-09, 0.068, 0.2802), (0.04808, 0.04808, 0.2802), (-0.04808, 0.04808, 0.2802), (-1.126e-08, -0.068, 0.2802), (-0.04808, -0.04808, 0.2802), (-0.068, 1.646e-09, 0.2802), (0.068, -2.137e-09, 0.2225), (0.04808, -0.04808, 0.2225), (-5.313e-09, 0.068, 0.2225), (0.04808, 0.04808, 0.2225), (-0.04808, 0.04808, 0.2225), (-1.126e-08, -0.068, 0.2225), (-0.04808, -0.04808, 0.2225), (-0.068, 1.646e-09, 0.2225)], [], [(0, 1, 3, 2), (2, 3, 5, 4), (4, 5, 7, 6), (6, 7, 9, 8), (8, 9, 11, 10), (10, 11, 13, 12), (12, 13, 15, 14), (14, 15, 1, 0), (0, 2, 4, 6, 8, 10, 12, 14), (7, 5, 22, 18), (3, 1, 23, 21), (1, 15, 20, 23), (11, 9, 19, 16), (5, 3, 21, 22), (15, 13, 17, 20), (9, 7, 18, 19), (13, 11, 16, 17), (21, 23, 26, 27), (24, 27, 35, 32), (19, 18, 25, 29), (22, 21, 27, 24), (23, 20, 28, 26), (18, 22, 24, 25), (17, 16, 30, 31), (20, 17, 31, 28), (16, 19, 29, 30), (32, 35, 34, 36, 39, 38, 37, 33), (26, 28, 36, 34), (25, 24, 32, 33), (31, 30, 38, 39), (28, 31, 39, 36), (30, 29, 37, 38), (27, 26, 34, 35), (29, 25, 33, 37)])
_uv = me_depleted_lod0.uv_layers.new(name='UVMap')
_uv.uv.foreach_set('vector', [1.0, 0.5, 1.0, 1.0, 0.875, 1.0, 0.875, 0.5, 0.875, 0.5, 0.875, 1.0, 0.75, 1.0, 0.75, 0.5, 0.75, 0.5, 0.75, 1.0, 0.625, 1.0, 0.625, 0.5, 0.625, 0.5, 0.625, 1.0, 0.5, 1.0, 0.5, 0.5, 0.5, 0.5, 0.5, 1.0, 0.375, 1.0, 0.375, 0.5, 0.375, 0.5, 0.375, 1.0, 0.25, 1.0, 0.25, 0.5, 0.25, 0.5, 0.25, 1.0, 0.125, 1.0, 0.125, 0.5, 0.125, 0.5, 0.125, 1.0, 0.0, 1.0, 0.0, 0.5, 0.75, 0.49, 0.9197, 0.4197, 0.99, 0.25, 0.9197, 0.08029, 0.75, 0.01, 0.5803, 0.08029, 0.51, 0.25, 0.5803, 0.4197, 0.625, 1.0, 0.75, 1.0, 0.75, 1.0, 0.625, 1.0, 0.875, 1.0, 1.0, 1.0, 1.0, 1.0, 0.875, 1.0, 0.0, 1.0, 0.125, 1.0, 0.125, 1.0, 0.0, 1.0, 0.375, 1.0, 0.5, 1.0, 0.5, 1.0, 0.375, 1.0, 0.75, 1.0, 0.875, 1.0, 0.875, 1.0, 0.75, 1.0, 0.125, 1.0, 0.25, 1.0, 0.25, 1.0, 0.125, 1.0, 0.5, 1.0, 0.625, 1.0, 0.625, 1.0, 0.5, 1.0, 0.25, 1.0, 0.375, 1.0, 0.375, 1.0, 0.25, 1.0, 0.875, 1.0, 1.0, 1.0, 1.0, 1.0, 0.875, 1.0, 0.75, 1.0, 0.875, 1.0, 0.875, 1.0, 0.75, 1.0, 0.5, 1.0, 0.625, 1.0, 0.625, 1.0, 0.5, 1.0, 0.75, 1.0, 0.875, 1.0, 0.875, 1.0, 0.75, 1.0, 0.0, 1.0, 0.125, 1.0, 0.125, 1.0, 0.0, 1.0, 0.625, 1.0, 0.75, 1.0, 0.75, 1.0, 0.625, 1.0, 0.25, 1.0, 0.375, 1.0, 0.375, 1.0, 0.25, 1.0, 0.125, 1.0, 0.25, 1.0, 0.25, 1.0, 0.125, 1.0, 0.375, 1.0, 0.5, 1.0, 0.5, 1.0, 0.375, 1.0, 0.75, 1.0, 0.875, 1.0, 1.0, 1.0, 0.125, 1.0, 0.25, 1.0, 0.375, 1.0, 0.5, 1.0, 0.625, 1.0, 0.0, 1.0, 0.125, 1.0, 0.125, 1.0, 0.0, 1.0, 0.625, 1.0, 0.75, 1.0, 0.75, 1.0, 0.625, 1.0, 0.25, 1.0, 0.375, 1.0, 0.375, 1.0, 0.25, 1.0, 0.125, 1.0, 0.25, 1.0, 0.25, 1.0, 0.125, 1.0, 0.375, 1.0, 0.5, 1.0, 0.5, 1.0, 0.375, 1.0, 0.875, 1.0, 1.0, 1.0, 1.0, 1.0, 0.875, 1.0, 0.5, 1.0, 0.625, 1.0, 0.625, 1.0, 0.5, 1.0])
me_depleted_lod0.materials.append(mat_trunk)
me_depleted_lod0.use_remesh_fix_poles = True
me_depleted_lod0.use_remesh_preserve_attributes = False
me_depleted_lod0.use_mirror_vertex_groups = False
me_depleted_lod0.update()
me_cylinder = bpy.data.meshes.new('Cylinder')
me_cylinder.from_pydata([(0.0, 0.2175, -0.04993), (-3.622e-09, 0.08535, 0.2807), (0.2069, 0.06722, -0.04993), (0.08118, 0.02638, 0.2807), (0.1279, -0.176, -0.04993), (0.05017, -0.06905, 0.2807), (-0.1279, -0.176, -0.04993), (-0.05017, -0.06905, 0.2807), (-0.2069, 0.06722, -0.04993), (-0.08118, 0.02638, 0.2807)], [], [(0, 1, 3, 2), (2, 3, 5, 4), (4, 5, 7, 6), (3, 1, 9, 7, 5), (6, 7, 9, 8), (8, 9, 1, 0), (0, 2, 4, 6, 8)])
_uv = me_cylinder.uv_layers.new(name='UVMap')
_uv.uv.foreach_set('vector', [1.0, 0.5, 1.0, 1.0, 0.8, 1.0, 0.8, 0.5, 0.8, 0.5, 0.8, 1.0, 0.6, 1.0, 0.6, 0.5, 0.6, 0.5, 0.6, 1.0, 0.4, 1.0, 0.4, 0.5, 0.4783, 0.3242, 0.25, 0.49, 0.02175, 0.3242, 0.1089, 0.05584, 0.3911, 0.05584, 0.4, 0.5, 0.4, 1.0, 0.2, 1.0, 0.2, 0.5, 0.2, 0.5, 0.2, 1.0, 2.98e-08, 1.0, 2.98e-08, 0.5, 0.75, 0.49, 0.9783, 0.3242, 0.8911, 0.05584, 0.6089, 0.05584, 0.5217, 0.3242])
me_cylinder.materials.append(mat_trunk)
me_cylinder.use_remesh_fix_poles = True
me_cylinder.use_remesh_preserve_attributes = False
me_cylinder.use_mirror_vertex_groups = False
me_cylinder.update()
me_seedling_lod0 = bpy.data.meshes.new('Seedling_LOD0')
me_seedling_lod0.from_pydata([(1.941e-11, 0.02069, -0.005), (-2.491e-10, 0.01108, 0.008928), (0.01463, 0.01463, -0.005), (0.007837, 0.007837, 0.008928), (0.02069, -9.111e-10, -0.005), (0.01108, -4.015e-10, 0.008928), (0.01463, -0.01463, -0.005), (0.007837, -0.007837, 0.008928), (-1.79e-09, -0.02069, -0.005), (-1.218e-09, -0.01108, 0.008928), (-0.01463, -0.01463, -0.005), (-0.007838, -0.007837, 0.008928), (-0.02069, 2.403e-10, -0.005), (-0.01108, 2.152e-10, 0.008928), (-0.01463, 0.01463, -0.005), (-0.007838, 0.007837, 0.008928), (0.005613, 0.005613, 0.02805), (-6.814e-10, 0.007937, 0.02805), (0.007937, -2.875e-10, 0.02805), (0.005613, -0.005613, 0.02805), (-1.375e-09, -0.007937, 0.02805), (-0.005613, -0.005613, 0.02805), (-0.007937, 1.541e-10, 0.02805), (-0.005613, 0.005613, 0.02805), (0.03618, -0.02629, 0.06861), (-0.01382, -0.04253, 0.06861), (-0.04467, -0.001258, 0.0689), (-0.01377, 0.04127, 0.06588), (0.03618, 0.02629, 0.07851), (0.01382, -0.04253, 0.1209), (-0.03607, -0.0288, 0.1215), (-0.03564, 0.01327, 0.1239), (0.01294, 0.03264, 0.1345), (0.03776, 0.003626, 0.1208), (0.0, 0.0, 0.2065), (0.0246, -0.01803, 0.02764), (-0.009385, -0.02907, 0.02764), (0.0246, 0.0177, 0.02766), (-0.03035, -0.001016, 0.02784), (-0.00935, 0.02789, 0.02784)], [], [(0, 1, 3, 2), (2, 3, 5, 4), (4, 5, 7, 6), (6, 7, 9, 8), (8, 9, 11, 10), (10, 11, 13, 12), (5, 3, 16, 18), (12, 13, 15, 14), (14, 15, 1, 0), (0, 2, 4, 6, 8, 10, 12, 14), (16, 17, 23, 22, 21, 20, 19, 18), (11, 9, 20, 21), (1, 15, 23, 17), (3, 1, 17, 16), (7, 5, 18, 19), (13, 11, 21, 22), (9, 7, 19, 20), (15, 13, 22, 23), (24, 28, 33), (25, 24, 29), (26, 25, 30), (27, 26, 31), (28, 27, 32), (24, 33, 29), (25, 29, 30), (26, 30, 31), (27, 31, 32), (28, 32, 33), (29, 33, 34), (30, 29, 34), (31, 30, 34), (32, 31, 34), (33, 32, 34), (27, 28, 37, 39), (35, 36, 38, 39, 37), (25, 26, 38, 36), (24, 25, 36, 35), (26, 27, 39, 38), (28, 24, 35, 37)])
me_seedling_lod0.polygons.foreach_set('material_index', [0, 0, 0, 0, 0, 0, 0, 0, 0, 0, 0, 0, 0, 0, 0, 0, 0, 0, 1, 1, 1, 1, 1, 1, 1, 1, 1, 1, 1, 1, 1, 1, 1, 1, 1, 1, 1, 1, 1])
_uv = me_seedling_lod0.uv_layers.new(name='UVMap')
_uv.uv.foreach_set('vector', [1.0, 0.5, 1.0, 1.0, 0.875, 1.0, 0.875, 0.5, 0.875, 0.5, 0.875, 1.0, 0.75, 1.0, 0.75, 0.5, 0.75, 0.5, 0.75, 1.0, 0.625, 1.0, 0.625, 0.5, 0.625, 0.5, 0.625, 1.0, 0.5, 1.0, 0.5, 0.5, 0.5, 0.5, 0.5, 1.0, 0.375, 1.0, 0.375, 0.5, 0.375, 0.5, 0.375, 1.0, 0.25, 1.0, 0.25, 0.5, 0.75, 1.0, 0.875, 1.0, 0.875, 1.0, 0.75, 1.0, 0.25, 0.5, 0.25, 1.0, 0.125, 1.0, 0.125, 0.5, 0.125, 0.5, 0.125, 1.0, 0.0, 1.0, 0.0, 0.5, 0.75, 0.49, 0.9197, 0.4197, 0.99, 0.25, 0.9197, 0.08029, 0.75, 0.01, 0.5803, 0.08029, 0.51, 0.25, 0.5803, 0.4197, 0.4197, 0.4197, 0.25, 0.49, 0.08029, 0.4197, 0.01, 0.25, 0.08029, 0.08029, 0.25, 0.01, 0.4197, 0.08029, 0.49, 0.25, 0.375, 1.0, 0.5, 1.0, 0.5, 1.0, 0.375, 1.0, 0.0, 1.0, 0.125, 1.0, 0.125, 1.0, 0.0, 1.0, 0.875, 1.0, 1.0, 1.0, 1.0, 1.0, 0.875, 1.0, 0.625, 1.0, 0.75, 1.0, 0.75, 1.0, 0.625, 1.0, 0.25, 1.0, 0.375, 1.0, 0.375, 1.0, 0.25, 1.0, 0.5, 1.0, 0.625, 1.0, 0.625, 1.0, 0.5, 1.0, 0.125, 1.0, 0.25, 1.0, 0.25, 1.0, 0.125, 1.0, 0.7273, 0.1575, 0.5455, 0.1575, 0.6364, 0.3149, 0.9091, 0.1575, 0.7273, 0.1575, 0.8182, 0.3149, 0.1818, 0.1575, 0.0, 0.1575, 0.09091, 0.3149, 0.3636, 0.1575, 0.1818, 0.1575, 0.2727, 0.3149, 0.5455, 0.1575, 0.3636, 0.1575, 0.4545, 0.3149, 0.7273, 0.1575, 0.6364, 0.3149, 0.8182, 0.3149, 0.9091, 0.1575, 0.8182, 0.3149, 1.0, 0.3149, 0.1818, 0.1575, 0.09091, 0.3149, 0.2727, 0.3149, 0.3636, 0.1575, 0.2727, 0.3149, 0.4545, 0.3149, 0.5455, 0.1575, 0.4545, 0.3149, 0.6364, 0.3149, 0.8182, 0.3149, 0.6364, 0.3149, 0.7273, 0.4724, 1.0, 0.3149, 0.8182, 0.3149, 0.9091, 0.4724, 0.2727, 0.3149, 0.09091, 0.3149, 0.1818, 0.4724, 0.4545, 0.3149, 0.2727, 0.3149, 0.3636, 0.4724, 0.6364, 0.3149, 0.4545, 0.3149, 0.5455, 0.4724, 0.3636, 0.1575, 0.5455, 0.1575, 0.5455, 0.1575, 0.3636, 0.1575, 0.7273, 0.1575, 0.0, 0.1575, 0.1818, 0.1575, 0.3636, 0.1575, 0.5455, 0.1575, 0.0, 0.1575, 0.1818, 0.1575, 0.1818, 0.1575, 0.0, 0.1575, 0.7273, 0.1575, 0.9091, 0.1575, 0.9091, 0.1575, 0.7273, 0.1575, 0.1818, 0.1575, 0.3636, 0.1575, 0.3636, 0.1575, 0.1818, 0.1575, 0.5455, 0.1575, 0.7273, 0.1575, 0.7273, 0.1575, 0.5455, 0.1575])
me_seedling_lod0.materials.append(mat_trunk)
me_seedling_lod0.materials.append(mat_leafs)
me_seedling_lod0.use_remesh_fix_poles = True
me_seedling_lod0.use_remesh_preserve_attributes = False
me_seedling_lod0.use_mirror_vertex_groups = False
me_seedling_lod0.update()
me_seedling_lod1 = bpy.data.meshes.new('Seedling_LOD1')
me_seedling_lod1.from_pydata([(0.0, 0.02067, -0.005021), (-8.052e-10, 0.007904, 0.02809), (0.01461, 0.01461, -0.005021), (0.005589, 0.005589, 0.02809), (0.02067, -9.035e-10, -0.005021), (0.007904, -3.455e-10, 0.02809), (0.01461, -0.01461, -0.005021), (0.005589, -0.005589, 0.02809), (-1.807e-09, -0.02067, -0.005021), (-1.496e-09, -0.007904, 0.02809), (-0.01461, -0.01461, -0.005021), (-0.005589, -0.005589, 0.02809), (-0.02067, 2.465e-10, -0.005021), (-0.007904, 9.425e-11, 0.02809), (-0.01461, 0.01461, -0.005021), (-0.005589, 0.005589, 0.02809), (-0.0375, 0.000163, 0.03546), (-0.01377, 0.04127, 0.06588), (0.04213, 0.01797, 0.09793), (0.01382, -0.04253, 0.1209), (-0.03607, -0.0288, 0.1215), (-0.03564, 0.01327, 0.1239), (0.01294, 0.03264, 0.1345), (0.0, 0.0, 0.2065), (0.03131, -0.0204, 0.03236), (-0.01068, -0.03419, 0.03107), (0.0246, 0.0177, 0.02766), (-0.00935, 0.02789, 0.02784)], [], [(0, 1, 3, 2), (2, 3, 5, 4), (4, 5, 7, 6), (6, 7, 9, 8), (8, 9, 11, 10), (10, 11, 13, 12), (3, 1, 15, 13, 11, 9, 7, 5), (12, 13, 15, 14), (14, 15, 1, 0), (0, 2, 4, 6, 8, 10, 12, 14), (26, 27, 17, 18), (25, 24, 19), (16, 25, 20), (17, 16, 21), (18, 17, 22), (24, 18, 19), (25, 19, 20), (16, 20, 21), (17, 21, 22), (19, 18, 23), (20, 19, 23), (21, 20, 23), (22, 21, 23), (18, 22, 23), (24, 26, 18), (24, 25, 16, 27, 26), (17, 27, 16)])
me_seedling_lod1.polygons.foreach_set('material_index', [0, 0, 0, 0, 0, 0, 0, 0, 0, 0, 1, 1, 1, 1, 1, 1, 1, 1, 1, 1, 1, 1, 1, 1, 1, 1, 1])
_uv = me_seedling_lod1.uv_layers.new(name='UVMap')
_uv.uv.foreach_set('vector', [1.0, 0.5, 1.0, 1.0, 0.875, 1.0, 0.875, 0.5, 0.875, 0.5, 0.875, 1.0, 0.75, 1.0, 0.75, 0.5, 0.75, 0.5, 0.75, 1.0, 0.625, 1.0, 0.625, 0.5, 0.625, 0.5, 0.625, 1.0, 0.5, 1.0, 0.5, 0.5, 0.5, 0.5, 0.5, 1.0, 0.375, 1.0, 0.375, 0.5, 0.375, 0.5, 0.375, 1.0, 0.25, 1.0, 0.25, 0.5, 0.4197, 0.4197, 0.25, 0.49, 0.08029, 0.4197, 0.01, 0.25, 0.08029, 0.08029, 0.25, 0.01, 0.4197, 0.08029, 0.49, 0.25, 0.25, 0.5, 0.25, 1.0, 0.125, 1.0, 0.125, 0.5, 0.125, 0.5, 0.125, 1.0, 0.0, 1.0, 0.0, 0.5, 0.75, 0.49, 0.9197, 0.4197, 0.99, 0.25, 0.9197, 0.08029, 0.75, 0.01, 0.5803, 0.08029, 0.51, 0.25, 0.5803, 0.4197, 0.5455, 0.1575, 0.3636, 0.1575, 0.3636, 0.1575, 0.5856, 0.2271, 0.9091, 0.1575, 0.7273, 0.1575, 0.8182, 0.3149, 0.1818, 0.1575, 0.0, 0.1575, 0.09091, 0.3149, 0.3636, 0.1575, 0.1818, 0.1575, 0.2727, 0.3149, 0.5856, 0.2271, 0.3636, 0.1575, 0.4545, 0.3149, 0.7273, 0.1575, 0.5856, 0.2271, 0.8182, 0.3149, 0.9091, 0.1575, 0.8182, 0.3149, 1.0, 0.3149, 0.1818, 0.1575, 0.09091, 0.3149, 0.2727, 0.3149, 0.3636, 0.1575, 0.2727, 0.3149, 0.4545, 0.3149, 0.8182, 0.3149, 0.5856, 0.2271, 0.7273, 0.4724, 1.0, 0.3149, 0.8182, 0.3149, 0.9091, 0.4724, 0.2727, 0.3149, 0.09091, 0.3149, 0.1818, 0.4724, 0.4545, 0.3149, 0.2727, 0.3149, 0.3636, 0.4724, 0.5856, 0.2271, 0.4545, 0.3149, 0.5455, 0.4724, 0.7273, 0.1575, 0.5455, 0.1575, 0.5856, 0.2271, 0.7273, 0.1575, 0.0, 0.1575, 0.1818, 0.1575, 0.3636, 0.1575, 0.5455, 0.1575, 0.3636, 0.1575, 0.3636, 0.1575, 0.1818, 0.1575])
me_seedling_lod1.materials.append(mat_trunk)
me_seedling_lod1.materials.append(mat_leafs)
me_seedling_lod1.use_remesh_fix_poles = True
me_seedling_lod1.use_remesh_preserve_attributes = False
me_seedling_lod1.use_mirror_vertex_groups = False
me_seedling_lod1.update()
me_seedling_lod2 = bpy.data.meshes.new('Seedling_LOD2')
me_seedling_lod2.from_pydata([(0.02207, -3.155e-10, -0.00459), (-0.006514, -0.02047, -0.004705), (-0.01636, 0.01636, -0.00381), (-1.373e-09, 1.969e-10, 0.03076), (-0.0375, 0.000163, 0.03546), (0.01382, -0.04253, 0.1209), (-0.03607, -0.0288, 0.1215), (-0.03564, 0.01327, 0.1239), (0.03213, 0.02955, 0.125), (0.0, 0.0, 0.2065), (-0.01068, -0.03419, 0.03107), (0.03601, 0.0007381, 0.02797), (-0.01389, 0.03518, 0.03308)], [], [(2, 3, 0), (3, 1, 0), (3, 2, 1), (11, 12, 8), (10, 11, 5), (4, 10, 6), (12, 4, 7), (11, 8, 5), (10, 5, 6), (4, 6, 7), (12, 7, 8), (5, 8, 9), (6, 5, 9), (7, 6, 9), (8, 7, 9), (12, 11, 10, 4), (1, 2, 0)])
me_seedling_lod2.polygons.foreach_set('material_index', [0, 0, 0, 1, 1, 1, 1, 1, 1, 1, 1, 1, 1, 1, 1, 1, 0])
_uv = me_seedling_lod2.uv_layers.new(name='UVMap')
_uv.uv.foreach_set('vector', [1.0, 0.5, 0.7153, 1.0, 0.7533, 0.5, 0.7153, 1.0, 0.4518, 0.5, 0.7533, 0.5, 0.7153, 1.0, 0.129, 0.5, 0.4518, 0.5, 0.6322, 0.1575, 0.3636, 0.1575, 0.5065, 0.2801, 0.9091, 0.1575, 0.6322, 0.1575, 0.8182, 0.3149, 0.1818, 0.1575, 0.0, 0.1575, 0.09091, 0.3149, 0.3636, 0.1575, 0.1818, 0.1575, 0.2727, 0.3149, 0.6322, 0.1575, 0.5065, 0.2801, 0.8182, 0.3149, 0.9091, 0.1575, 0.8182, 0.3149, 1.0, 0.3149, 0.1818, 0.1575, 0.09091, 0.3149, 0.2727, 0.3149, 0.3636, 0.1575, 0.2727, 0.3149, 0.5065, 0.2801, 0.8182, 0.3149, 0.5065, 0.2801, 0.7273, 0.4724, 1.0, 0.3149, 0.8182, 0.3149, 0.9091, 0.4724, 0.2727, 0.3149, 0.09091, 0.3149, 0.1818, 0.4724, 0.5065, 0.2801, 0.2727, 0.3149, 0.3636, 0.4724, 0.3636, 0.1575, 0.6322, 0.1575, 0.0, 0.1575, 0.1818, 0.1575, 0.6846, 0.03708, 0.6139, 0.3784, 0.9438, 0.2545])
me_seedling_lod2.materials.append(mat_trunk)
me_seedling_lod2.materials.append(mat_leafs)
me_seedling_lod2.use_remesh_fix_poles = True
me_seedling_lod2.use_remesh_preserve_attributes = False
me_seedling_lod2.use_mirror_vertex_groups = False
me_seedling_lod2.update()

# ---- objects
ob_default_lod0 = bpy.data.objects.new('Default_LOD0', me_defaullt_lod0)
ob_default_lod1 = bpy.data.objects.new('Default_LOD1', me_default_lod1)
ob_default_lod2 = bpy.data.objects.new('Default_LOD2', me_default_lod1_001)
ob_burning_lod1 = bpy.data.objects.new('Burning_LOD1', me_burning_lod1)
ob_burning_lod0 = bpy.data.objects.new('Burning_LOD0', me_burning_lod0)
ob_burning_lod2 = bpy.data.objects.new('Burning_LOD2', me_burning_lod2)
ob_particles = bpy.data.objects.new('Particles', me_particles)
ob_depleted_lod1 = bpy.data.objects.new('Depleted_LOD1', me_depleted_lod1)
ob_depleted_lod0 = bpy.data.objects.new('Depleted_LOD0', me_depleted_lod0)
ob_depleted_lod2 = bpy.data.objects.new('Depleted_LOD2', me_cylinder)
ob_camera = bpy.data.objects.new('Camera', cam_camera)
ob_seedling_lod0 = bpy.data.objects.new('Seedling_LOD0', me_seedling_lod0)
ob_seedling_lod1 = bpy.data.objects.new('Seedling_LOD1', me_seedling_lod1)
ob_seedling_lod2 = bpy.data.objects.new('Seedling_LOD2', me_seedling_lod2)

# ---- transforms, parenting, visibility, modifiers, constraints
ob_default_lod0.location = (0.0, 0.0, 0.0)
ob_default_lod0.lineart.crease_threshold = 0.0
ob_default_lod1.location = (0.0, 0.0, 0.0)
ob_default_lod1.hide_render = True
ob_default_lod1.lineart.crease_threshold = 0.0
ob_default_lod2.location = (0.0, 0.0, 0.0)
ob_default_lod2.hide_render = True
ob_default_lod2.lineart.crease_threshold = 0.0
ob_burning_lod1.location = (0.0, 0.0, 0.0)
ob_burning_lod1.hide_render = True
ob_burning_lod1.lineart.crease_threshold = 0.0
ob_burning_lod0.location = (0.0, 0.0, 0.0)
ob_burning_lod0.hide_render = True
ob_burning_lod0.lineart.crease_threshold = 0.0
ob_burning_lod2.location = (0.0, 0.0, 0.0)
ob_burning_lod2.hide_render = True
ob_burning_lod2.lineart.crease_threshold = 0.0
ob_particles.location = (0.0, 0.0, 0.0)
ob_particles.lock_scale = (False, False, True)
ob_particles.hide_render = True
ob_particles.lineart.crease_threshold = 0.0
ob_depleted_lod1.location = (0.0, 0.0, 0.0)
ob_depleted_lod1.hide_render = True
ob_depleted_lod1.lineart.crease_threshold = 0.0
ob_depleted_lod0.location = (0.0, 0.0, 0.0)
ob_depleted_lod0.hide_render = True
ob_depleted_lod0.lineart.crease_threshold = 0.0
ob_depleted_lod2.location = (0.0, 0.0, 0.0)
ob_depleted_lod2.hide_render = True
ob_depleted_lod2.lineart.crease_threshold = 0.0
ob_camera.location = (-0.5, -0.5, 1.25)
ob_camera.rotation_euler = (1.134, 0.0, -0.7854)
ob_camera.lineart.crease_threshold = 0.0
ob_seedling_lod0.location = (0.0, 0.0, 0.0)
ob_seedling_lod0.hide_render = True
ob_seedling_lod0.lineart.crease_threshold = 0.0
ob_seedling_lod1.location = (0.0, 0.0, 0.0)
ob_seedling_lod1.hide_render = True
ob_seedling_lod1.lineart.crease_threshold = 0.0
ob_seedling_lod2.location = (0.0, 0.0, 0.0)
ob_seedling_lod2.hide_render = True
ob_seedling_lod2.lineart.crease_threshold = 0.0

# ---- collection membership
col_collection.objects.link(ob_default_lod0)
col_collection.objects.link(ob_default_lod1)
col_collection.objects.link(ob_default_lod2)
col_collection.objects.link(ob_burning_lod1)
col_collection.objects.link(ob_burning_lod0)
col_collection.objects.link(ob_burning_lod2)
col_collection.objects.link(ob_particles)
col_collection.objects.link(ob_depleted_lod1)
col_collection.objects.link(ob_depleted_lod0)
col_collection.objects.link(ob_depleted_lod2)
col_collection.objects.link(ob_camera)
col_collection.objects.link(ob_seedling_lod0)
col_collection.objects.link(ob_seedling_lod1)
col_collection.objects.link(ob_seedling_lod2)

# ---- scene / render settings (as saved in the file)
scene.camera = ob_camera
scene.frame_start = 1; scene.frame_end = 250; scene.frame_set(1)
scene.render.engine = 'BLENDER_WORKBENCH'
scene.render.resolution_x = 512
scene.render.resolution_y = 512
scene.render.film_transparent = True
scene.cycles.use_denoising = False
scene.cycles.samples = 128
scene.cycles.sampling_pattern = 'TABULATED_SOBOL'
scene.cycles.use_adaptive_sampling = False
scene.cycles.use_light_tree = False
scene.view_settings.view_transform = 'Filmic'
bpy.context.view_layer.update()

# ---- added for rendering (the .blend has no usable light): sun
light_auto_sun = bpy.data.lights.new('AutoSun', 'SUN')
light_auto_sun.energy = 3.0
light_auto_sun.angle = 0.0523599
ob_auto_sun = bpy.data.objects.new('AutoSun', light_auto_sun)
scene.collection.objects.link(ob_auto_sun)
ob_auto_sun.rotation_euler = (0.872665, 0.174533, 0.523599)
bpy.context.view_layer.update()
